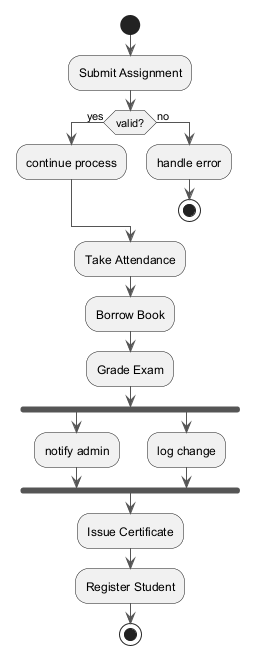

The diagram above was rendered by PlantUML. Its source (embedded in the PNG):
@startuml
skinparam backgroundColor #FFFFFF
skinparam classBackgroundColor #F3E5F5
skinparam classBorderColor #6A1B9A
skinparam ArrowColor #555555
start
:Submit Assignment;
if (valid?) then (yes)
:continue process;
else (no)
:handle error;
stop
endif
:Take Attendance;
:Borrow Book;
:Grade Exam;
fork
:notify admin;
fork again
:log change;
end fork
:Issue Certificate;
:Register Student;
stop
@enduml